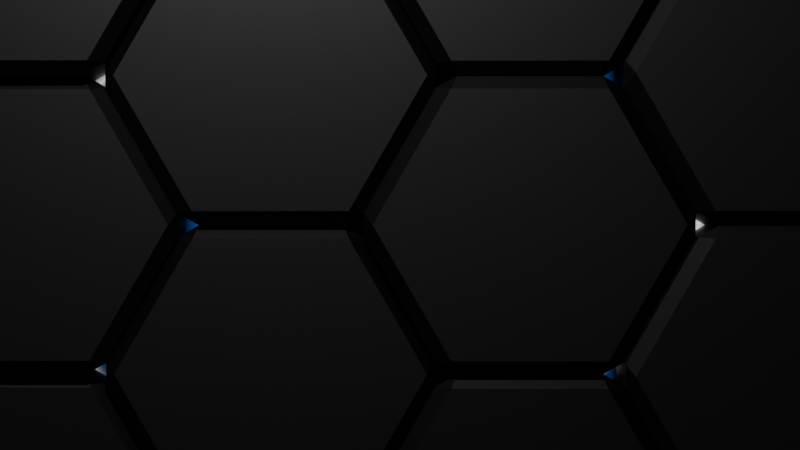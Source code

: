 # Source: Map_Generator.blend  (saved by Blender 4.4.32; exported with 4.5.12 LTS)
import bpy
from mathutils import Matrix  # noqa: F401  (used for matrix-valued properties, if any)

bpy.ops.wm.read_factory_settings(use_empty=True)
scene = bpy.context.scene
scene.name = 'Scene'

# ---- collections
col_landscape = bpy.data.collections.new('Landscape'); scene.collection.children.link(col_landscape)

# ---- materials (node trees are filled in below, after node groups)
mat_base_color = bpy.data.materials.new('Base Color')
mat_base_color.alpha_threshold = 0.0
mat_base_color.roughness = 0.5
mat_base_color.line_color = (0.0, 0.0, 0.0, 1.0)
mat_pit = bpy.data.materials.new('Pit')
mat_water = bpy.data.materials.new('Water')
mat_water.surface_render_method = 'BLENDED'
mat_water.blend_method = 'BLEND'
mat_water.use_transparency_overlap = False
mat_water.show_transparent_back = False
mat_water.use_transparent_shadow = False

# ---- node groups
ng_points = bpy.data.node_groups.new('Points', 'GeometryNodeTree')
_s = ng_points.interface.new_socket(name='Mesh', in_out='OUTPUT', socket_type='NodeSocketGeometry')
_s = ng_points.interface.new_socket(name='Count X', in_out='OUTPUT', socket_type='NodeSocketInt')
_s.default_value = 10
_s.min_value = 1
_s.max_value = 10000
_s = ng_points.interface.new_socket(name='Count X', in_out='INPUT', socket_type='NodeSocketInt')
_s.default_value = 10
_s.min_value = 1
_s.max_value = 10000
_s = ng_points.interface.new_socket(name='Count Y', in_out='INPUT', socket_type='NodeSocketInt')
_s.default_value = 10
_s.min_value = 1
_s.max_value = 10000
_N = ng_points.nodes; _L = ng_points.links
n0 = _N.new('NodeGroupOutput'); n0.name = 'Group Output'; n0.location = (374, -4)
n1 = _N.new('NodeGroupInput'); n1.name = 'Group Input'; n1.location = (-272, 28)
n2 = _N.new('GeometryNodeMeshLine'); n2.name = 'Mesh Line'; n2.location = (160, 0)
n3 = _N.new('ShaderNodeMath'); n3.name = 'Math'; n3.location = (-24, -38)
n3.operation = 'MULTIPLY'
_L.new(n2.outputs[0], n0.inputs[0])
_L.new(n3.outputs[0], n2.inputs[0])
_L.new(n1.outputs[1], n3.inputs[1])
_L.new(n1.outputs[0], n3.inputs[0])
_L.new(n1.outputs[0], n0.inputs[1])
n0.is_active_output = True
ng_hex_generator = bpy.data.node_groups.new('Hex Generator', 'GeometryNodeTree')
_s = ng_hex_generator.interface.new_socket(name='Geometry', in_out='OUTPUT', socket_type='NodeSocketGeometry')
_s = ng_hex_generator.interface.new_socket(name='Geometry', in_out='INPUT', socket_type='NodeSocketGeometry')
_s = ng_hex_generator.interface.new_socket(name='Height Min', in_out='INPUT', socket_type='NodeSocketFloat')
_s.default_value = 0.1
_s.min_value = -1e+04
_s.max_value = 1e+04
_s = ng_hex_generator.interface.new_socket(name='Height Max', in_out='INPUT', socket_type='NodeSocketFloat')
_s.default_value = 3.0
_s.min_value = -1e+04
_s.max_value = 1e+04
_s = ng_hex_generator.interface.new_socket(name='Erosion', in_out='INPUT', socket_type='NodeSocketFloat')
_s.default_value = 0.2
_s.min_value = -1e+04
_s.max_value = 1e+04
_s = ng_hex_generator.interface.new_socket(name='Sea Level', in_out='INPUT', socket_type='NodeSocketFloat')
_s.default_value = 0.5
_s.min_value = -1e+04
_s.max_value = 1e+04
_s = ng_hex_generator.interface.new_socket(name='Water/Pit', in_out='INPUT', socket_type='NodeSocketBool')
ng_hex_generator.is_modifier = True
# nodes of 'Hex Generator' reference scene objects; filled in after objects exist

# ---- material node trees
mat_base_color.use_nodes = True; mat_base_color.node_tree.nodes.clear()
_N = mat_base_color.node_tree.nodes; _L = mat_base_color.node_tree.links
n0 = _N.new('ShaderNodeOutputMaterial'); n0.name = 'Material Output'; n0.location = (300, 300)
n1 = _N.new('ShaderNodeBsdfPrincipled'); n1.name = 'Principled BSDF'; n1.location = (10, 300)
n1.inputs[3].default_value = 1.45
n2 = _N.new('ShaderNodeAttribute'); n2.name = 'Attribute'; n2.location = (-523, 192)
n2.attribute_name = 'ColorInstance'
_L.new(n1.outputs[0], n0.inputs[0])
_L.new(n2.outputs[0], n1.inputs[0])
n0.is_active_output = True
mat_pit.use_nodes = True; mat_pit.node_tree.nodes.clear()
_N = mat_pit.node_tree.nodes; _L = mat_pit.node_tree.links
n0 = _N.new('ShaderNodeOutputMaterial'); n0.name = 'Material Output'; n0.location = (741, 318)
n1 = _N.new('ShaderNodeVolumePrincipled'); n1.name = 'Principled Volume'; n1.location = (366, 297)
n1.inputs[0].default_value = (0.0, 0.0, 0.0, 1.0)
n2 = _N.new('ShaderNodeTexGradient'); n2.name = 'Gradient Texture'; n2.location = (-599, 257)
n3 = _N.new('ShaderNodeMapping'); n3.name = 'Mapping'; n3.location = (-793, 198)
n3.inputs[2].default_value = (0.0, 1.571, 0.0)
n4 = _N.new('ShaderNodeTexCoord'); n4.name = 'Texture Coordinate'; n4.location = (-973, 198)
n5 = _N.new('ShaderNodeInvert'); n5.name = 'Invert Color'; n5.location = (-108, 226)
n6 = _N.new('ShaderNodeValToRGB'); n6.name = 'Color Ramp'; n6.location = (-418, 221)
n6.color_ramp.interpolation = 'EASE'
while len(n6.color_ramp.elements) > 1: n6.color_ramp.elements.remove(n6.color_ramp.elements[-1])
n6.color_ramp.elements[0].position = 0.1364; n6.color_ramp.elements[0].color = (0.0, 0.0, 0.0, 1.0)
_e = n6.color_ramp.elements.new(0.7591); _e.color = (1.0, 1.0, 1.0, 1.0)
n7 = _N.new('ShaderNodeMath'); n7.name = 'Math'; n7.location = (141, 277)
n7.operation = 'MULTIPLY'
n7.inputs[1].default_value = 3.0
_L.new(n3.outputs[0], n2.inputs[0])
_L.new(n7.outputs[0], n1.inputs[2])
_L.new(n2.outputs[1], n6.inputs[0])
_L.new(n5.outputs[0], n7.inputs[0])
_L.new(n4.outputs[0], n3.inputs[0])
_L.new(n1.outputs[0], n0.inputs[1])
_L.new(n6.outputs[0], n5.inputs[1])
n0.is_active_output = True
mat_water.use_nodes = True; mat_water.node_tree.nodes.clear()
_N = mat_water.node_tree.nodes; _L = mat_water.node_tree.links
n0 = _N.new('ShaderNodeOutputMaterial'); n0.name = 'Material Output'; n0.location = (513, 333)
n1 = _N.new('ShaderNodeEmission'); n1.name = 'Emission'; n1.location = (68, 302)
n2 = _N.new('ShaderNodeTexVoronoi'); n2.name = 'Voronoi Texture'; n2.location = (-903, 120)
n2.feature = 'SMOOTH_F1'
n2.inputs[2].default_value = 20.0
n2.inputs[6].default_value = 0.5
n3 = _N.new('ShaderNodeValToRGB'); n3.name = 'Color Ramp'; n3.location = (-263, 261)
while len(n3.color_ramp.elements) > 1: n3.color_ramp.elements.remove(n3.color_ramp.elements[-1])
n3.color_ramp.elements[0].position = 0.02273; n3.color_ramp.elements[0].color = (0.0, 0.0, 0.0, 1.0)
_e = n3.color_ramp.elements.new(0.07273); _e.color = (1.0, 1.0, 1.0, 1.0)
n4 = _N.new('ShaderNodeTexVoronoi'); n4.name = 'Voronoi Texture.001'; n4.location = (-914, 501)
n4.inputs[2].default_value = 20.0
n4.inputs[6].default_value = 0.5
n5 = _N.new('ShaderNodeMath'); n5.name = 'Math'; n5.location = (-617, 283)
n5.operation = 'SUBTRACT'
n6 = _N.new('ShaderNodeMapping'); n6.name = 'Mapping'; n6.location = (-1286, 392)
n6.inputs[3].default_value = (0.05, 0.05, 0.05)
n7 = _N.new('ShaderNodeTexCoord'); n7.name = 'Texture Coordinate'; n7.location = (-2059, 363)
n8 = _N.new('ShaderNodeSeparateXYZ'); n8.name = 'Separate XYZ'; n8.location = (-1863, 361)
n9 = _N.new('ShaderNodeCombineXYZ'); n9.name = 'Combine XYZ'; n9.location = (-1508, 362)
n10 = _N.new('ShaderNodeMath'); n10.name = 'Math.001'; n10.location = (-1678, 180)
n11 = _N.new('ShaderNodeTexNoise'); n11.name = 'Noise Texture'; n11.location = (-1948, 73)
n11.noise_type = 'HETERO_TERRAIN'
n11.normalize = False
n11.inputs[2].default_value = 0.01
n11.inputs[3].default_value = 0.03
n11.inputs[4].default_value = 0.0
n12 = _N.new('ShaderNodeMapping'); n12.name = 'Mapping.001'; n12.location = (-2218, -14)
n13 = _N.new('ShaderNodeTexCoord'); n13.name = 'Texture Coordinate.001'; n13.location = (-2398, -14)
n14 = _N.new('ShaderNodeBsdfTransparent'); n14.name = 'Transparent BSDF'; n14.location = (69, 177)
n14.inputs[0].default_value = (0.0, 0.2155, 1.0, 1.0)
n15 = _N.new('ShaderNodeMixShader'); n15.name = 'Mix Shader'; n15.location = (277, 262)
n16 = _N.new('ShaderNodeInvert'); n16.name = 'Invert Color'; n16.location = (53, 437)
n17 = _N.new('ShaderNodeTexGradient'); n17.name = 'Gradient Texture'; n17.location = (-211, -32)
n18 = _N.new('ShaderNodeMapping'); n18.name = 'Mapping.002'; n18.location = (-405, -91)
n18.inputs[2].default_value = (0.0, 1.571, 0.0)
n19 = _N.new('ShaderNodeTexCoord'); n19.name = 'Texture Coordinate.002'; n19.location = (-585, -91)
n20 = _N.new('ShaderNodeInvert'); n20.name = 'Invert Color.001'; n20.location = (261, -54)
n21 = _N.new('ShaderNodeValToRGB'); n21.name = 'Color Ramp.001'; n21.location = (-30, -67)
n21.color_ramp.interpolation = 'EASE'
while len(n21.color_ramp.elements) > 1: n21.color_ramp.elements.remove(n21.color_ramp.elements[-1])
n21.color_ramp.elements[0].position = 0.1364; n21.color_ramp.elements[0].color = (0.003804, 0.0, 0.3419, 1.0)
_e = n21.color_ramp.elements.new(0.7591); _e.color = (0.01779, 0.03068, 0.4059, 1.0)
n22 = _N.new('ShaderNodeMath'); n22.name = 'Math.002'; n22.location = (424, -42)
n22.operation = 'MULTIPLY'
n22.inputs[1].default_value = 0.2
_L.new(n3.outputs[0], n1.inputs[0])
_L.new(n2.outputs[0], n5.inputs[1])
_L.new(n4.outputs[0], n5.inputs[0])
_L.new(n5.outputs[0], n3.inputs[0])
_L.new(n6.outputs[0], n4.inputs[0])
_L.new(n6.outputs[0], n2.inputs[0])
_L.new(n8.outputs[0], n9.inputs[0])
_L.new(n9.outputs[0], n6.inputs[0])
_L.new(n8.outputs[2], n9.inputs[2])
_L.new(n8.outputs[1], n10.inputs[0])
_L.new(n10.outputs[0], n9.inputs[1])
_L.new(n11.outputs[0], n10.inputs[1])
_L.new(n12.outputs[0], n11.inputs[0])
_L.new(n1.outputs[0], n15.inputs[1])
_L.new(n15.outputs[0], n0.inputs[0])
_L.new(n14.outputs[0], n15.inputs[2])
_L.new(n7.outputs[3], n8.inputs[0])
_L.new(n13.outputs[3], n12.inputs[0])
_L.new(n3.outputs[0], n16.inputs[1])
_L.new(n16.outputs[0], n15.inputs[0])
_L.new(n18.outputs[0], n17.inputs[0])
_L.new(n17.outputs[1], n21.inputs[0])
_L.new(n20.outputs[0], n22.inputs[0])
_L.new(n19.outputs[0], n18.inputs[0])
_L.new(n21.outputs[0], n20.inputs[1])
_L.new(n22.outputs[0], n0.inputs[1])
n0.is_active_output = True

# ---- world
world_world = bpy.data.worlds.new('World'); scene.world = world_world
world_world.use_nodes = True; world_world.node_tree.nodes.clear()
_N = world_world.node_tree.nodes; _L = world_world.node_tree.links
n0 = _N.new('ShaderNodeOutputWorld'); n0.name = 'World Output'; n0.location = (300, 300)
n1 = _N.new('ShaderNodeBackground'); n1.name = 'Background'; n1.location = (10, 300)
n1.inputs[0].default_value = (0.05127, 0.05127, 0.05127, 1.0)
_L.new(n1.outputs[0], n0.inputs[0])
n0.is_active_output = True
world_world.color = (0.05127, 0.05127, 0.05127)
world_world.sun_shadow_jitter_overblur = 0.0

# ---- cameras
cam_camera = bpy.data.cameras.new('Camera')
cam_camera.clip_end = 100.0
cam_camera.lens = 4.0
cam_camera.sensor_width = 1.0
cam_camera.ortho_scale = 67.0

# ---- lights
light_light = bpy.data.lights.new('Light', 'POINT')
light_light.energy = 1000.0
light_light.shadow_soft_size = 0.1

# ---- meshes
me_cube = bpy.data.meshes.new('Cube')
me_cube.from_pydata([(1.0, 1.0, 1.0), (1.0, 1.0, -1.0), (1.0, -1.0, 1.0), (1.0, -1.0, -1.0), (-1.0, 1.0, 1.0), (-1.0, 1.0, -1.0), (-1.0, -1.0, 1.0), (-1.0, -1.0, -1.0)], [], [(0, 4, 6, 2), (3, 2, 6, 7), (7, 6, 4, 5), (5, 1, 3, 7), (1, 0, 2, 3), (5, 4, 0, 1)])
me_cube.polygons.foreach_set('use_smooth', [True] * 6)
_uv = me_cube.uv_layers.new(name='UVMap')
_uv.uv.foreach_set('vector', [0.625, 0.5, 0.875, 0.5, 0.875, 0.75, 0.625, 0.75, 0.375, 0.75, 0.625, 0.75, 0.625, 1.0, 0.375, 1.0, 0.375, 0.0, 0.625, 0.0, 0.625, 0.25, 0.375, 0.25, 0.125, 0.5, 0.375, 0.5, 0.375, 0.75, 0.125, 0.75, 0.375, 0.5, 0.625, 0.5, 0.625, 0.75, 0.375, 0.75, 0.375, 0.25, 0.625, 0.25, 0.625, 0.5, 0.375, 0.5])
_ca = me_cube.color_attributes.new('Attribute', 'BYTE_COLOR', 'CORNER')
_ca.data.foreach_set('color', [1.0, 1.0, 1.0, 1.0, 1.0, 1.0, 1.0, 1.0, 1.0, 1.0, 1.0, 1.0, 1.0, 1.0, 1.0, 1.0, 1.0, 1.0, 1.0, 1.0, 1.0, 1.0, 1.0, 1.0, 1.0, 1.0, 1.0, 1.0, 1.0, 1.0, 1.0, 1.0, 1.0, 1.0, 1.0, 1.0, 1.0, 1.0, 1.0, 1.0, 1.0, 1.0, 1.0, 1.0, 1.0, 1.0, 1.0, 1.0, 1.0, 1.0, 1.0, 1.0, 1.0, 1.0, 1.0, 1.0, 1.0, 1.0, 1.0, 1.0, 1.0, 1.0, 1.0, 1.0, 1.0, 1.0, 1.0, 1.0, 1.0, 1.0, 1.0, 1.0, 1.0, 1.0, 1.0, 1.0, 1.0, 1.0, 1.0, 1.0, 1.0, 1.0, 1.0, 1.0, 1.0, 1.0, 1.0, 1.0, 1.0, 1.0, 1.0, 1.0, 1.0, 1.0, 1.0, 1.0])
me_cube.materials.append(mat_base_color)
me_cube.materials.append(mat_pit)
me_cube.materials.append(mat_water)
me_cube.use_mirror_vertex_groups = False
me_cube.update()
me_cube_002 = bpy.data.meshes.new('Cube.002')
me_cube_002.from_pydata([(-1.0, -1.0, -1.0), (-1.0, -1.0, 1.0), (-1.0, 1.0, -1.0), (-1.0, 1.0, 1.0), (1.0, -1.0, -1.0), (1.0, -1.0, 1.0), (1.0, 1.0, -1.0), (1.0, 1.0, 1.0)], [], [(0, 1, 3, 2), (2, 3, 7, 6), (6, 7, 5, 4), (4, 5, 1, 0), (2, 6, 4, 0), (7, 3, 1, 5)])
_uv = me_cube_002.uv_layers.new(name='UVMap')
_uv.uv.foreach_set('vector', [0.375, 0.0, 0.625, 0.0, 0.625, 0.25, 0.375, 0.25, 0.375, 0.25, 0.625, 0.25, 0.625, 0.5, 0.375, 0.5, 0.375, 0.5, 0.625, 0.5, 0.625, 0.75, 0.375, 0.75, 0.375, 0.75, 0.625, 0.75, 0.625, 1.0, 0.375, 1.0, 0.125, 0.5, 0.375, 0.5, 0.375, 0.75, 0.125, 0.75, 0.625, 0.5, 0.875, 0.5, 0.875, 0.75, 0.625, 0.75])
me_cube_002.update()

# ---- objects
ob_cube = bpy.data.objects.new('Cube', me_cube)
ob_light = bpy.data.objects.new('Light', light_light)
ob_camera = bpy.data.objects.new('Camera', cam_camera)
ob_texture__random = bpy.data.objects.new('TEXTURE (Random)', None)
ob_cube_001 = bpy.data.objects.new('Cube.001', me_cube_002)
_N = ng_hex_generator.nodes; _L = ng_hex_generator.links
n0 = _N.new('NodeGroupOutput'); n0.name = 'Group Output'; n0.location = (6304, 184)
n1 = _N.new('GeometryNodeGroup'); n1.name = 'Group'; n1.location = (-1505, -94)
n1.node_tree = ng_points
n1.inputs[0].default_value = 21
n1.inputs[1].default_value = 28
n2 = _N.new('GeometryNodeInputIndex'); n2.name = 'Index'; n2.location = (-1506, -249)
n3 = _N.new('GeometryNodeSetPosition'); n3.name = 'Set Position'; n3.location = (118, -1)
n4 = _N.new('ShaderNodeCombineXYZ'); n4.name = 'Combine XYZ'; n4.location = (-242, -96)
n5 = _N.new('ShaderNodeMath'); n5.name = 'Math'; n5.location = (-1272, -108)
n5.operation = 'MODULO'
n6 = _N.new('ShaderNodeMath'); n6.name = 'Math.001'; n6.location = (-1273, -274)
n6.operation = 'DIVIDE'
n7 = _N.new('ShaderNodeMath'); n7.name = 'Math.002'; n7.location = (-1102, -280)
n7.operation = 'FLOOR'
n7.inputs[1].default_value = 10.0
n8 = _N.new('GeometryNodeInstanceOnPoints'); n8.name = 'Instance on Points'; n8.location = (3397, 10)
n8.inputs[5].default_value = (0.0, 0.0, 0.5236)
n9 = _N.new('GeometryNodeMeshCylinder'); n9.name = 'Cylinder'; n9.location = (2547, 226)
n9.hide = True
n9.inputs[0].default_value = 6
n10 = _N.new('ShaderNodeVectorMath'); n10.name = 'Vector Math'; n10.location = (-66, -90)
n10.operation = 'MULTIPLY'
n10.inputs[1].default_value = (1.732, 1.5, 1.0)
n11 = _N.new('ShaderNodeMath'); n11.name = 'Math.003'; n11.location = (-924, -276)
n11.operation = 'MODULO'
n11.inputs[1].default_value = 2.0
n12 = _N.new('ShaderNodeMath'); n12.name = 'Math.004'; n12.location = (-488, -44)
n13 = _N.new('ShaderNodeMath'); n13.name = 'Math.005'; n13.location = (-706, -96)
n13.operation = 'MULTIPLY'
n14 = _N.new('GeometryNodeBoundBox'); n14.name = 'Bounding Box'; n14.location = (359, 76)
n15 = _N.new('ShaderNodeVectorMath'); n15.name = 'Vector Math.001'; n15.location = (539, 78)
n16 = _N.new('ShaderNodeVectorMath'); n16.name = 'Vector Math.002'; n16.location = (741, 91)
n16.operation = 'SCALE'
n16.inputs[3].default_value = -0.5
n17 = _N.new('GeometryNodeSetPosition'); n17.name = 'Set Position.001'; n17.location = (941, 51)
n18 = _N.new('GeometryNodeTransform'); n18.name = 'Transform Geometry'; n18.location = (1135, 61)
n18.inputs[1].default_value = (-0.433, 0.0, 0.0)
n19 = _N.new('GeometryNodeDeleteGeometry'); n19.name = 'Delete Geometry'; n19.location = (1893, 128)
n20 = _N.new('ShaderNodeTexGradient'); n20.name = 'Gradient Texture'; n20.location = (30, -111)
n20.width = 136
n20.gradient_type = 'RADIAL'
n21 = _N.new('ShaderNodeMath'); n21.name = 'Math.006'; n21.location = (191, -101)
n21.operation = 'MULTIPLY'
n21.inputs[1].default_value = 6.0
n22 = _N.new('ShaderNodeMath'); n22.name = 'Math.007'; n22.location = (390, -117)
n22.operation = 'FLOOR'
n23 = _N.new('ShaderNodeMath'); n23.name = 'Math.008'; n23.location = (605, -122)
n24 = _N.new('ShaderNodeMath'); n24.name = 'Math.009'; n24.location = (814, -127)
n24.operation = 'DIVIDE'
n24.inputs[1].default_value = 6.0
n25 = _N.new('ShaderNodeMath'); n25.name = 'Math.010'; n25.location = (990, -127)
n25.operation = 'MULTIPLY'
n25.inputs[1].default_value = 6.283
n26 = _N.new('ShaderNodeMath'); n26.name = 'Math.011'; n26.location = (1183, -40)
n26.operation = 'COSINE'
n26.inputs[1].default_value = 6.283
n27 = _N.new('ShaderNodeMath'); n27.name = 'Math.012'; n27.location = (1189, -195)
n27.operation = 'SINE'
n27.inputs[1].default_value = 6.283
n28 = _N.new('ShaderNodeCombineXYZ'); n28.name = 'Combine XYZ.001'; n28.location = (1407, -73)
n29 = _N.new('ShaderNodeVectorMath'); n29.name = 'Vector Math.003'; n29.location = (1624, -54)
n29.operation = 'DOT_PRODUCT'
n30 = _N.new('GeometryNodeInputPosition'); n30.name = 'Position'; n30.location = (1422, -234)
n31 = _N.new('ShaderNodeMath'); n31.name = 'Math.013'; n31.location = (1822, -65)
n31.operation = 'LESS_THAN'
n31.inputs[1].default_value = -7.2
n32 = _N.new('NodeFrame'); n32.name = 'Frame'; n32.location = (-1662, -544)
n32.label = "Hex Mask (Won't need)"
n32.width = 1992
n33 = _N.new('FunctionNodeCompare'); n33.name = 'Compare'; n33.location = (1366, 220)
n33.operation = 'LESS_THAN'
n33.inputs[1].default_value = 0.5
n34 = _N.new('ShaderNodeTexNoise'); n34.name = 'Noise Texture'; n34.location = (779, -40)
n34.noise_dimensions = '2D'
n34.inputs[2].default_value = 0.05
n34.inputs[3].default_value = 0.0
n34.inputs[8].default_value = 0.5
n35 = _N.new('GeometryNodeInputPosition'); n35.name = 'Position.001'; n35.location = (33, -72)
n36 = _N.new('GeometryNodeObjectInfo'); n36.name = 'Object Info'; n36.location = (30, -155)
n36.transform_space = 'RELATIVE'
n36.inputs[0].default_value = ob_texture__random
n37 = _N.new('ShaderNodeVectorMath'); n37.name = 'Vector Math.004'; n37.location = (239, -55)
n37.operation = 'SUBTRACT'
n38 = _N.new('ShaderNodeVectorRotate'); n38.name = 'Vector Rotate'; n38.location = (419, -49)
n38.rotation_type = 'EULER_XYZ'
n38.invert = True
n39 = _N.new('ShaderNodeVectorMath'); n39.name = 'Vector Math.005'; n39.location = (599, -53)
n39.operation = 'DIVIDE'
n40 = _N.new('ShaderNodeCombineXYZ'); n40.name = 'Combine XYZ.002'; n40.location = (2831, -458)
n40.inputs[0].default_value = 1.0
n40.inputs[1].default_value = 1.0
n41 = _N.new('ShaderNodeMapRange'); n41.name = 'Map Range'; n41.location = (1838, -357)
n41.interpolation_type = 'SMOOTHERSTEP'
n41.inputs[1].default_value = 0.2
n41.inputs[2].default_value = 0.83
n42 = _N.new('GeometryNodeTransform'); n42.name = 'Transform Geometry.001'; n42.location = (2718, 124)
n42.hide = True
n42.inputs[1].default_value = (0.0, 0.0, 1.0)
n43 = _N.new('ShaderNodeMath'); n43.name = 'Math.014'; n43.location = (2193, -156)
n43.operation = 'GREATER_THAN'
n44 = _N.new('GeometryNodeBoundBox'); n44.name = 'Bounding Box.001'; n44.location = (2103, 361)
n45 = _N.new('GeometryNodeJoinGeometry'); n45.name = 'Join Geometry'; n45.location = (5883, 202)
n46 = _N.new('GeometryNodeSwitch'); n46.name = 'Switch'; n46.location = (4378, 769)
n46.input_type = 'MATERIAL'
n47 = _N.new('GeometryNodeTransform'); n47.name = 'Transform Geometry.003'; n47.location = (5221, 589)
n47.inputs[3].default_value = (1.5, 1.5, 1.0)
n48 = _N.new('NodeGroupInput'); n48.name = 'Group Input'; n48.location = (1515, -568)
n49 = _N.new('ShaderNodeCombineXYZ'); n49.name = 'Combine XYZ.004'; n49.location = (4249, 365)
n50 = _N.new('ShaderNodeMath'); n50.name = 'Math.015'; n50.location = (3705, 296)
n51 = _N.new('GeometryNodeRealizeInstances'); n51.name = 'Realize Instances'; n51.location = (4294, 62)
n52 = _N.new('ShaderNodeMix'); n52.name = 'Mix'; n52.location = (1509, -373)
n52.clamp_factor = False
n53 = _N.new('NodeFrame'); n53.name = 'Frame.001'; n53.location = (343, -346)
n53.label = 'Noise Generator'
n53.width = 949
n54 = _N.new('GeometryNodeSetMaterial'); n54.name = 'Set Material'; n54.location = (4564, 75)
n54.inputs[2].default_value = mat_base_color
n55 = _N.new('GeometryNodeImageTexture'); n55.name = 'Image Texture'; n55.location = (446, -148)
n55.extension = 'EXTEND'
n55.inputs[0].default_value = None
n56 = _N.new('ShaderNodeMapRange'); n56.name = 'Map Range.001'; n56.location = (274, -135)
n56.data_type = 'FLOAT_VECTOR'
n57 = _N.new('GeometryNodeInputPosition'); n57.name = 'Position.002'; n57.location = (30, -173)
n58 = _N.new('ShaderNodeMath'); n58.name = 'Math.016'; n58.location = (1348, -40)
n59 = _N.new('ShaderNodeMapRange'); n59.name = 'Map Range.003'; n59.location = (919, -87)
n59.clamp = False
n59.inputs[3].default_value = 0.4
n60 = _N.new('NodeFrame'); n60.name = 'Frame.002'; n60.location = (358, -763)
n60.label = 'Drawable Terrain'
n60.width = 1518
n61 = _N.new('GeometryNodeImageTexture'); n61.name = 'Image Texture.001'; n61.location = (446, -53)
n61.extension = 'EXTEND'
n61.inputs[0].default_value = None
n62 = _N.new('ShaderNodeMapRange'); n62.name = 'Map Range.004'; n62.location = (273, -40)
n62.data_type = 'FLOAT_VECTOR'
n63 = _N.new('GeometryNodeInputPosition'); n63.name = 'Position.003'; n63.location = (30, -79)
n64 = _N.new('GeometryNodeStoreNamedAttribute'); n64.name = 'Store Named Attribute'; n64.location = (4105, 55)
n64.width = 142
n64.data_type = 'FLOAT_COLOR'
n64.domain = 'INSTANCE'
n64.inputs[2].default_value = 'ColorInstance'
n65 = _N.new('NodeFrame'); n65.name = 'Frame.003'; n65.location = (3056, -802)
n65.label = 'Texturing'
n65.width = 716
n66 = _N.new('GeometryNodeInputMaterial'); n66.name = 'Material'; n66.location = (4157, 867)
n66.material = mat_pit
n67 = _N.new('GeometryNodeInputMaterial'); n67.name = 'Material.001'; n67.location = (4151, 763)
n67.material = mat_water
n68 = _N.new('GeometryNodeRealizeInstances'); n68.name = 'Realize Instances.001'; n68.location = (5440, 626)
n68.inputs[2].default_value = False
n69 = _N.new('GeometryNodeSetMaterial'); n69.name = 'Set Material.001'; n69.location = (5633, 602)
n70 = _N.new('ShaderNodeValToRGB'); n70.name = 'Color Ramp'; n70.location = (877, -361)
while len(n70.color_ramp.elements) > 1: n70.color_ramp.elements.remove(n70.color_ramp.elements[-1])
n70.color_ramp.elements[0].position = 0.0; n70.color_ramp.elements[0].color = (0.0, 0.0, 0.0, 1.0)
_e = n70.color_ramp.elements.new(0.0001); _e.color = (0.5, 0.5, 0.5, 1.0)
_e = n70.color_ramp.elements.new(1.0); _e.color = (1.0, 1.0, 1.0, 1.0)
n71 = _N.new('GeometryNodeTransform'); n71.name = 'Transform Geometry.004'; n71.location = (3817, -4)
n71.width = 192
n72 = _N.new('ShaderNodeMath'); n72.name = 'Math.017'; n72.location = (2498, -544)
n73 = _N.new('FunctionNodeInputInt'); n73.name = 'Integer'; n73.location = (2079, -880)
n73.integer = 5
n73.outputs[0].default_value = 0
n74 = _N.new('ShaderNodeCombineXYZ'); n74.name = 'Combine XYZ.006'; n74.location = (3011, -595)
n75 = _N.new('ShaderNodeMath'); n75.name = 'Math.018'; n75.location = (2564, -733)
n75.operation = 'MULTIPLY_ADD'
n75.inputs[1].default_value = -1.0
n75.inputs[2].default_value = 1.0
n76 = _N.new('ShaderNodeMath'); n76.name = 'Math.019'; n76.location = (2322, -692)
n76.operation = 'MULTIPLY'
n77 = _N.new('GeometryNodeBoundBox'); n77.name = 'Bounding Box.002'; n77.location = (4490, 501)
n77.width = 191
n78 = _N.new('ShaderNodeMath'); n78.name = 'Math.020'; n78.location = (4016, 342)
n78.inputs[1].default_value = -3.4
n20.parent = n32
n21.parent = n32
n22.parent = n32
n23.parent = n32
n24.parent = n32
n25.parent = n32
n26.parent = n32
n27.parent = n32
n28.parent = n32
n29.parent = n32
n30.parent = n32
n31.parent = n32
n34.parent = n53
n35.parent = n53
n36.parent = n53
n37.parent = n53
n38.parent = n53
n39.parent = n53
n55.parent = n60
n56.parent = n60
n57.parent = n60
n58.parent = n60
n59.parent = n60
n61.parent = n65
n62.parent = n65
n63.parent = n65
n70.parent = n60
_L.new(n1.outputs[0], n3.inputs[0])
_L.new(n10.outputs[0], n3.inputs[2])
_L.new(n2.outputs[0], n5.inputs[0])
_L.new(n1.outputs[1], n5.inputs[1])
_L.new(n2.outputs[0], n6.inputs[0])
_L.new(n1.outputs[1], n6.inputs[1])
_L.new(n6.outputs[0], n7.inputs[0])
_L.new(n42.outputs[0], n8.inputs[2])
_L.new(n4.outputs[0], n10.inputs[0])
_L.new(n7.outputs[0], n11.inputs[0])
_L.new(n5.outputs[0], n12.inputs[0])
_L.new(n13.outputs[0], n12.inputs[1])
_L.new(n12.outputs[0], n4.inputs[0])
_L.new(n11.outputs[0], n13.inputs[0])
_L.new(n7.outputs[0], n4.inputs[1])
_L.new(n3.outputs[0], n14.inputs[0])
_L.new(n14.outputs[1], n15.inputs[0])
_L.new(n14.outputs[2], n15.inputs[1])
_L.new(n15.outputs[0], n16.inputs[0])
_L.new(n3.outputs[0], n17.inputs[0])
_L.new(n16.outputs[0], n17.inputs[3])
_L.new(n17.outputs[0], n18.inputs[0])
_L.new(n18.outputs[0], n19.inputs[0])
_L.new(n20.outputs[1], n21.inputs[0])
_L.new(n21.outputs[0], n22.inputs[0])
_L.new(n22.outputs[0], n23.inputs[0])
_L.new(n23.outputs[0], n24.inputs[0])
_L.new(n24.outputs[0], n25.inputs[0])
_L.new(n25.outputs[0], n26.inputs[0])
_L.new(n25.outputs[0], n27.inputs[0])
_L.new(n26.outputs[0], n28.inputs[0])
_L.new(n27.outputs[0], n28.inputs[1])
_L.new(n28.outputs[0], n29.inputs[0])
_L.new(n30.outputs[0], n29.inputs[1])
_L.new(n29.outputs[1], n31.inputs[0])
_L.new(n12.outputs[0], n33.inputs[0])
_L.new(n33.outputs[0], n19.inputs[1])
_L.new(n39.outputs[0], n34.inputs[0])
_L.new(n35.outputs[0], n37.inputs[0])
_L.new(n36.outputs[1], n37.inputs[1])
_L.new(n37.outputs[0], n38.inputs[0])
_L.new(n36.outputs[2], n38.inputs[4])
_L.new(n38.outputs[0], n39.inputs[0])
_L.new(n36.outputs[3], n39.inputs[1])
_L.new(n9.outputs[0], n42.inputs[0])
_L.new(n43.outputs[0], n8.inputs[1])
_L.new(n48.outputs[1], n41.inputs[3])
_L.new(n41.outputs[0], n43.inputs[0])
_L.new(n48.outputs[3], n43.inputs[1])
_L.new(n48.outputs[1], n50.inputs[0])
_L.new(n48.outputs[4], n50.inputs[1])
_L.new(n57.outputs[0], n56.inputs[6])
_L.new(n44.outputs[1], n56.inputs[7])
_L.new(n44.outputs[2], n56.inputs[8])
_L.new(n56.outputs[1], n55.inputs[1])
_L.new(n48.outputs[2], n58.inputs[0])
_L.new(n55.outputs[0], n58.inputs[1])
_L.new(n58.outputs[0], n41.inputs[4])
_L.new(n34.outputs[0], n52.inputs[2])
_L.new(n55.outputs[0], n59.inputs[0])
_L.new(n52.outputs[0], n41.inputs[0])
_L.new(n63.outputs[0], n62.inputs[6])
_L.new(n44.outputs[1], n62.inputs[7])
_L.new(n44.outputs[2], n62.inputs[8])
_L.new(n62.outputs[1], n61.inputs[1])
_L.new(n51.outputs[0], n54.inputs[0])
_L.new(n64.outputs[0], n51.inputs[0])
_L.new(n61.outputs[0], n64.inputs[3])
_L.new(n66.outputs[0], n46.inputs[1])
_L.new(n67.outputs[0], n46.inputs[2])
_L.new(n48.outputs[5], n46.inputs[0])
_L.new(n68.outputs[0], n69.inputs[0])
_L.new(n47.outputs[0], n68.inputs[0])
_L.new(n69.outputs[0], n45.inputs[0])
_L.new(n46.outputs[0], n69.inputs[2])
_L.new(n55.outputs[1], n52.inputs[0])
_L.new(n55.outputs[0], n70.inputs[0])
_L.new(n70.outputs[0], n52.inputs[3])
_L.new(n40.outputs[0], n8.inputs[6])
_L.new(n19.outputs[0], n8.inputs[0])
_L.new(n8.outputs[0], n71.inputs[0])
_L.new(n41.outputs[0], n72.inputs[0])
_L.new(n72.outputs[0], n40.inputs[2])
_L.new(n74.outputs[0], n71.inputs[1])
_L.new(n71.outputs[0], n64.inputs[0])
_L.new(n73.outputs[0], n75.inputs[0])
_L.new(n76.outputs[0], n72.inputs[1])
_L.new(n73.outputs[0], n76.inputs[0])
_L.new(n19.outputs[0], n44.inputs[0])
_L.new(n75.outputs[0], n74.inputs[2])
_L.new(n45.outputs[0], n0.inputs[0])
_L.new(n54.outputs[0], n45.inputs[0])
_L.new(n51.outputs[0], n77.inputs[0])
_L.new(n77.outputs[0], n47.inputs[0])
_L.new(n78.outputs[0], n49.inputs[2])
_L.new(n49.outputs[0], n47.inputs[1])
_L.new(n50.outputs[0], n78.inputs[0])
n0.is_active_output = True

# ---- transforms, parenting, visibility, modifiers, constraints
ob_cube.location = (0.0, 0.0, 0.0)
ob_cube.lock_rotations_4d = False
ob_cube.empty_display_type = 'ARROWS'
ob_cube.lineart.crease_threshold = 0.0
_m = ob_cube.modifiers.new('GeometryNodes', 'NODES')
_m.node_group = ng_hex_generator
_gi = [s.identifier for s in ng_hex_generator.interface.items_tree if s.item_type == 'SOCKET' and s.in_out == 'INPUT']
_m[_gi[2]] = 1.55  # 'Height Max'
_m[_gi[4]] = 0.19  # 'Sea Level'
_m[_gi[5]] = True  # 'Water/Pit'
_m = ob_cube.modifiers.new('Bevel', 'BEVEL')
_m.width = 0.08
_m.width_pct = 0.08
ob_light.location = (4.076, 1.005, 5.904)
ob_light.rotation_euler = (0.6503, 0.05522, 1.866)
ob_light.lock_rotations_4d = False
ob_light.empty_display_type = 'ARROWS'
ob_light.color = (0.0, 0.0, 0.0, 0.0)
ob_light.lineart.crease_threshold = 0.0
ob_camera.location = (0.0, 0.0, 20.2)
ob_camera.rotation_euler = (0.0, 0.0, -1.571)
ob_camera.lock_rotations_4d = False
ob_camera.empty_display_type = 'ARROWS'
ob_camera.color = (0.0, 0.0, 0.0, 0.0)
ob_camera.display_type = 'WIRE'
ob_camera.lineart.crease_threshold = 0.0
ob_texture__random.location = (12.16, 0.0, 8.458)
ob_texture__random.empty_display_type = 'SPHERE'
ob_cube_001.location = (0.0, 0.0, -2.0)
ob_cube_001.scale = (1.0, 1.0, 3.0)

# ---- collection membership
col_landscape.objects.link(ob_cube)
col_landscape.objects.link(ob_light)
col_landscape.objects.link(ob_camera)
col_landscape.objects.link(ob_texture__random)
col_landscape.objects.link(ob_cube_001)

# ---- scene / render settings (as saved in the file)
scene.camera = ob_camera
scene.frame_start = 1; scene.frame_end = 250; scene.frame_set(1)
scene.render.engine = 'BLENDER_EEVEE_NEXT'
bpy.context.view_layer.update()
